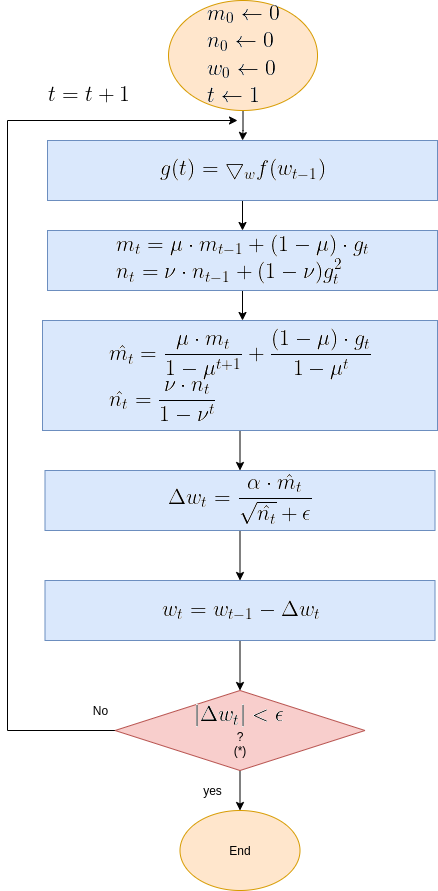

The diagram above was exported from draw.io. Its source (the exported page's mxGraphModel, read from the mxfile embedded in the PNG):
<mxGraphModel dx="1350" dy="740" grid="1" gridSize="10" guides="1" tooltips="1" connect="1" arrows="1" fold="1" page="1" pageScale="1" pageWidth="850" pageHeight="1100" math="0" shadow="0">
  <root>
    <mxCell id="0" />
    <mxCell id="1" parent="0" />
    <mxCell id="OMsr9CQZdHWhaKTnANxM-8" value="" style="edgeStyle=orthogonalEdgeStyle;rounded=0;orthogonalLoop=1;jettySize=auto;html=1;" parent="1" source="OMsr9CQZdHWhaKTnANxM-1" target="OMsr9CQZdHWhaKTnANxM-2" edge="1">
      <mxGeometry relative="1" as="geometry" />
    </mxCell>
    <mxCell id="OMsr9CQZdHWhaKTnANxM-1" value="&lt;img src=&quot;https://latex.codecogs.com/gif.latex?%5Clarge%20%5C%5C%20m_0%20%5Cleftarrow%200%5C%5C%20n_0%20%5Cleftarrow%200%5C%5C%20w_0%20%5Cleftarrow%200%5C%5C%20t%20%5Cleftarrow%201%5C%5C&quot;&gt;" style="ellipse;whiteSpace=wrap;html=1;fillColor=#ffe6cc;strokeColor=#d79b00;" parent="1" vertex="1">
      <mxGeometry x="231.01" y="20" width="149" height="110" as="geometry" />
    </mxCell>
    <mxCell id="OMsr9CQZdHWhaKTnANxM-9" value="" style="edgeStyle=orthogonalEdgeStyle;rounded=0;orthogonalLoop=1;jettySize=auto;html=1;" parent="1" source="OMsr9CQZdHWhaKTnANxM-2" target="OMsr9CQZdHWhaKTnANxM-3" edge="1">
      <mxGeometry relative="1" as="geometry" />
    </mxCell>
    <mxCell id="OMsr9CQZdHWhaKTnANxM-2" value="&lt;img src=&quot;https://latex.codecogs.com/gif.latex?%5Clarge%20g%28t%29%3D%5Cbigtriangledown_w%20f%28w_%7Bt-1%7D%29&quot;&gt;" style="rounded=0;whiteSpace=wrap;html=1;fillColor=#dae8fc;strokeColor=#6c8ebf;" parent="1" vertex="1">
      <mxGeometry x="110" y="160" width="390" height="60" as="geometry" />
    </mxCell>
    <mxCell id="OMsr9CQZdHWhaKTnANxM-38" value="" style="edgeStyle=orthogonalEdgeStyle;rounded=0;orthogonalLoop=1;jettySize=auto;html=1;" parent="1" source="OMsr9CQZdHWhaKTnANxM-3" edge="1">
      <mxGeometry relative="1" as="geometry">
        <mxPoint x="305" y="340" as="targetPoint" />
      </mxGeometry>
    </mxCell>
    <mxCell id="OMsr9CQZdHWhaKTnANxM-3" value="&lt;img src=&quot;https://latex.codecogs.com/gif.latex?%5Clarge%20%5C%5C%20m_t%3D%5Cmu%20%5Ccdot%20m_%7Bt-1%7D&amp;amp;plus;%281-%5Cmu%29%20%5Ccdot%20g_t%20%5C%5C%20n_t%3D%5Cnu%20%5Ccdot%20n_%7Bt-1%7D%20&amp;amp;plus;%20%281-%5Cnu%29%20g_t%5E2&quot;&gt;" style="rounded=0;whiteSpace=wrap;html=1;fillColor=#dae8fc;strokeColor=#6c8ebf;" parent="1" vertex="1">
      <mxGeometry x="110" y="250" width="390" height="60" as="geometry" />
    </mxCell>
    <mxCell id="OMsr9CQZdHWhaKTnANxM-13" style="edgeStyle=orthogonalEdgeStyle;rounded=0;orthogonalLoop=1;jettySize=auto;html=1;exitX=0;exitY=0.5;exitDx=0;exitDy=0;" parent="1" source="OMsr9CQZdHWhaKTnANxM-6" edge="1">
      <mxGeometry relative="1" as="geometry">
        <mxPoint x="300" y="140" as="targetPoint" />
        <mxPoint x="318.26" y="380" as="sourcePoint" />
        <Array as="points">
          <mxPoint x="70" y="750" />
          <mxPoint x="70" y="140" />
        </Array>
      </mxGeometry>
    </mxCell>
    <mxCell id="OMsr9CQZdHWhaKTnANxM-19" value="" style="edgeStyle=orthogonalEdgeStyle;rounded=0;orthogonalLoop=1;jettySize=auto;html=1;" parent="1" source="OMsr9CQZdHWhaKTnANxM-6" target="OMsr9CQZdHWhaKTnANxM-17" edge="1">
      <mxGeometry relative="1" as="geometry" />
    </mxCell>
    <mxCell id="OMsr9CQZdHWhaKTnANxM-6" value="&lt;img src=&quot;https://latex.codecogs.com/gif.latex?%5Clarge%20%7C%5CDelta%20w_t%7C%3C%5Cepsilon&quot;&gt;&lt;br&gt;?&lt;br&gt;(*)" style="rhombus;whiteSpace=wrap;html=1;fillColor=#f8cecc;strokeColor=#b85450;" parent="1" vertex="1">
      <mxGeometry x="177.5" y="710" width="250" height="80" as="geometry" />
    </mxCell>
    <mxCell id="OMsr9CQZdHWhaKTnANxM-16" value="No" style="text;html=1;align=center;verticalAlign=middle;resizable=0;points=[];autosize=1;strokeColor=none;" parent="1" vertex="1">
      <mxGeometry x="147.5" y="720" width="30" height="20" as="geometry" />
    </mxCell>
    <mxCell id="OMsr9CQZdHWhaKTnANxM-17" value="End" style="ellipse;whiteSpace=wrap;html=1;fillColor=#ffe6cc;strokeColor=#d79b00;" parent="1" vertex="1">
      <mxGeometry x="242.5" y="830" width="120" height="80" as="geometry" />
    </mxCell>
    <mxCell id="OMsr9CQZdHWhaKTnANxM-26" value="yes" style="text;html=1;align=center;verticalAlign=middle;resizable=0;points=[];autosize=1;strokeColor=none;" parent="1" vertex="1">
      <mxGeometry x="260" y="800" width="30" height="20" as="geometry" />
    </mxCell>
    <mxCell id="OMsr9CQZdHWhaKTnANxM-30" value="&lt;img src=&quot;https://latex.codecogs.com/gif.latex?%5Clarge%20%5C%5C%20t%3Dt&amp;amp;plus;1&quot;&gt;" style="text;html=1;align=center;verticalAlign=middle;resizable=0;points=[];autosize=1;strokeColor=none;" parent="1" vertex="1">
      <mxGeometry x="100" y="100" width="100" height="30" as="geometry" />
    </mxCell>
    <mxCell id="OMsr9CQZdHWhaKTnANxM-45" value="" style="edgeStyle=orthogonalEdgeStyle;rounded=0;orthogonalLoop=1;jettySize=auto;html=1;" parent="1" source="OMsr9CQZdHWhaKTnANxM-34" target="OMsr9CQZdHWhaKTnANxM-43" edge="1">
      <mxGeometry relative="1" as="geometry" />
    </mxCell>
    <mxCell id="OMsr9CQZdHWhaKTnANxM-34" value="&lt;img src=&quot;https://latex.codecogs.com/gif.latex?%5Clarge%20%5C%5C%20%5Chat%7Bm_t%7D%20%3D%20%5Cfrac%7B%5Cmu%20%5Ccdot%20m_t%7D%7B1-%5Cmu%5E%7Bt&amp;amp;plus;1%7D%7D%20&amp;amp;plus;%20%5Cfrac%7B%281-%5Cmu%29%20%5Ccdot%20g_t%7D%7B1-%5Cmu%5Et%7D%5C%5C%20%5Chat%7Bn_t%7D%3D%5Cfrac%7B%5Cnu%20%5Ccdot%20n_t%7D%7B1-%5Cnu%5Et%7D&quot;&gt;" style="rounded=0;whiteSpace=wrap;html=1;fillColor=#dae8fc;strokeColor=#6c8ebf;" parent="1" vertex="1">
      <mxGeometry x="105" y="340" width="395" height="110" as="geometry" />
    </mxCell>
    <mxCell id="OMsr9CQZdHWhaKTnANxM-46" value="" style="edgeStyle=orthogonalEdgeStyle;rounded=0;orthogonalLoop=1;jettySize=auto;html=1;" parent="1" source="OMsr9CQZdHWhaKTnANxM-43" target="OMsr9CQZdHWhaKTnANxM-44" edge="1">
      <mxGeometry relative="1" as="geometry" />
    </mxCell>
    <mxCell id="OMsr9CQZdHWhaKTnANxM-43" value="&lt;img src=&quot;https://latex.codecogs.com/gif.latex?%5Clarge%20%5C%5C%20%5CDelta%20w_t%3D%20%5Cfrac%7B%5Calpha%20%5Ccdot%20%5Chat%7Bm_t%7D%7D%7B%5Csqrt%7B%5Chat%7Bn_t%7D%7D&amp;amp;plus;%5Cepsilon%7D&quot;&gt;" style="rounded=0;whiteSpace=wrap;html=1;fillColor=#dae8fc;strokeColor=#6c8ebf;" parent="1" vertex="1">
      <mxGeometry x="107.5" y="490" width="390" height="60" as="geometry" />
    </mxCell>
    <mxCell id="OMsr9CQZdHWhaKTnANxM-47" value="" style="edgeStyle=orthogonalEdgeStyle;rounded=0;orthogonalLoop=1;jettySize=auto;html=1;" parent="1" source="OMsr9CQZdHWhaKTnANxM-44" target="OMsr9CQZdHWhaKTnANxM-6" edge="1">
      <mxGeometry relative="1" as="geometry" />
    </mxCell>
    <mxCell id="OMsr9CQZdHWhaKTnANxM-44" value="&lt;img src=&quot;https://latex.codecogs.com/gif.latex?%5Clarge%20%5C%5C%20w_t%3Dw_%7Bt-1%7D-%5CDelta%20w_t&quot;&gt;" style="rounded=0;whiteSpace=wrap;html=1;fillColor=#dae8fc;strokeColor=#6c8ebf;" parent="1" vertex="1">
      <mxGeometry x="107.5" y="600" width="390" height="60" as="geometry" />
    </mxCell>
  </root>
</mxGraphModel>